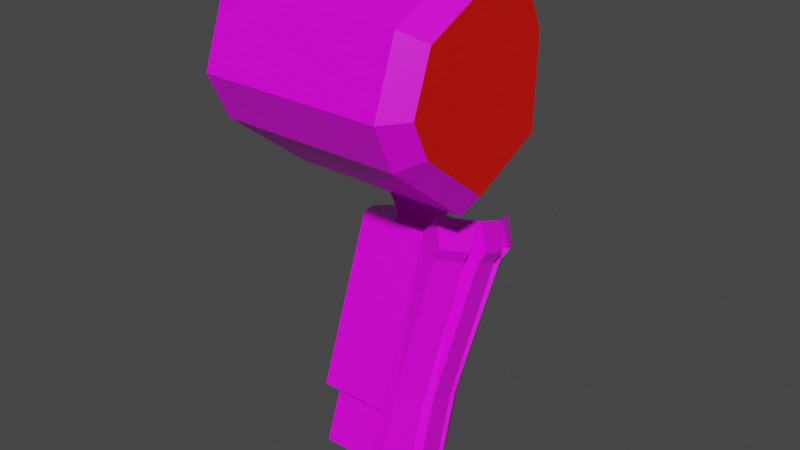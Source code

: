 # Source: mech_arml00.blend  (saved by Blender 2.92.15; exported with 4.5.12 LTS)
import bpy
from mathutils import Matrix  # noqa: F401  (used for matrix-valued properties, if any)

bpy.ops.wm.read_factory_settings(use_empty=True)
scene = bpy.context.scene
scene.name = 'Scene'

# ---- collections
col_arml00 = bpy.data.collections.new('arml00'); scene.collection.children.link(col_arml00)

# ---- images (referenced by path relative to the original .blend; pixels are not part of the script)
import os
ASSET_DIR = os.environ.get("B2B_ASSET_DIR", "")  # directory of the original .blend (textures are referenced by path, not embedded)
HERE = os.path.dirname(os.path.abspath(__file__))  # packed textures are extracted next to this script under _unpacked/

def load_image(name, relpath, width, height, colorspace="sRGB"):
    """Load a texture the original file referenced (path relative to the .blend, or extracted next to this script)."""
    p = next((c for c in (os.path.join(HERE, relpath), os.path.join(ASSET_DIR, relpath)) if relpath and os.path.exists(c)), "")
    if p:
        img = bpy.data.images.load(p, check_existing=True)
        img.name = name
    else:  # same state as the original file: an image datablock whose file is absent (Cycles renders it pink)
        img = bpy.data.images.new(name, width, height)
        img.source = "FILE"
        img.filepath = "//" + (relpath or name)
    img.colorspace_settings.name = colorspace
    return img
img_tex_arml00_png = load_image('tex_arml00.png', 'tex_arml00.png', 1024, 1024, 'sRGB')

# ---- materials (node trees are filled in below, after node groups)
mat_mat_arml = bpy.data.materials.new('mat_arml')
mat_mat_arml.alpha_threshold = 0.0
mat_mat_arml.use_backface_culling = True
mat_mat_arml.use_transparent_shadow = False
mat_mat_arml.line_color = (0.0, 0.0, 0.0, 1.0)
mat_mat_team = bpy.data.materials.new('mat_team')
mat_mat_team.use_backface_culling = True
mat_mat_team.use_transparent_shadow = False

# ---- material node trees
mat_mat_arml.use_nodes = True; mat_mat_arml.node_tree.nodes.clear()
_N = mat_mat_arml.node_tree.nodes; _L = mat_mat_arml.node_tree.links
n0 = _N.new('ShaderNodeOutputMaterial'); n0.name = 'Material Output'; n0.location = (300, 300)
n1 = _N.new('ShaderNodeBsdfPrincipled'); n1.name = 'Principled BSDF'; n1.location = (10, 300)
n1.distribution = 'GGX'
n1.subsurface_method = 'BURLEY'
n1.inputs[2].default_value = 0.4
n1.inputs[3].default_value = 1.45
n1.inputs[27].default_value = (0.0, 0.0, 0.0, 1.0)
n1.inputs[28].default_value = 1.0
n2 = _N.new('ShaderNodeTexImage'); n2.name = 'Image Texture.001'; n2.location = (-254, 300)
n2.image = img_tex_arml00_png
n2.interpolation = 'Closest'
_L.new(n1.outputs[0], n0.inputs[0])
_L.new(n2.outputs[0], n1.inputs[0])
n0.is_active_output = True
mat_mat_team.use_nodes = True; mat_mat_team.node_tree.nodes.clear()
_N = mat_mat_team.node_tree.nodes; _L = mat_mat_team.node_tree.links
n0 = _N.new('ShaderNodeBsdfPrincipled'); n0.name = 'Principled BSDF'; n0.location = (10, 300)
n0.distribution = 'GGX'
n0.subsurface_method = 'BURLEY'
n0.inputs[0].default_value = (0.8, 0.004458, 0.0, 1.0)
n0.inputs[3].default_value = 1.45
n0.inputs[27].default_value = (0.0, 0.0, 0.0, 1.0)
n0.inputs[28].default_value = 1.0
n1 = _N.new('ShaderNodeOutputMaterial'); n1.name = 'Material Output'; n1.location = (300, 300)
_L.new(n0.outputs[0], n1.inputs[0])
n1.is_active_output = True

# ---- world
world_world = bpy.data.worlds.new('World'); scene.world = world_world
world_world.use_nodes = True; world_world.node_tree.nodes.clear()
_N = world_world.node_tree.nodes; _L = world_world.node_tree.links
n0 = _N.new('ShaderNodeOutputWorld'); n0.name = 'World Output'; n0.location = (300, 300)
n1 = _N.new('ShaderNodeBackground'); n1.name = 'Background'; n1.location = (10, 300)
n1.inputs[0].default_value = (0.05088, 0.05088, 0.05088, 1.0)
_L.new(n1.outputs[0], n0.inputs[0])
n0.is_active_output = True
world_world.color = (0.05088, 0.05088, 0.05088)
world_world.use_sun_shadow = False
world_world.sun_shadow_jitter_overblur = 0.0

# ---- meshes
me_arm = bpy.data.meshes.new('arm')
me_arm.from_pydata([(0.1045, -0.0743, -0.6302), (0.1045, 0.04541, -0.3013), (0.1045, 0.123, -0.7021), (0.1045, 0.2427, -0.3732), (0.2795, 0.1112, -0.3253), (0.0695, 0.05726, -0.6781), (0.0695, -0.008521, -0.6542), (0.0695, 0.1112, -0.3253), (0.0695, 0.177, -0.3492), (0.2445, 0.123, -0.7021), (0.2445, 0.04541, -0.3013), (0.2445, 0.2427, -0.3732), (0.2795, -0.008521, -0.6542), (0.2795, 0.05726, -0.6781), (0.2795, 0.177, -0.3492), (0.2445, -0.0743, -0.6302), (0.3182, 0.07262, -0.3491), (0.2902, 0.02, -0.3299), (0.2684, -0.06515, -0.5958), (0.2964, -0.01253, -0.6149), (0.3182, 0.1912, -0.3922), (0.2964, 0.08557, -0.6506), (0.2902, 0.2438, -0.4114), (0.2684, 0.1382, -0.6698), (0.3023, 0.01021, -0.6232), (0.3023, 0.06283, -0.6423), (0.3267, 0.1582, -0.3802), (0.3267, 0.1056, -0.3611), (0.3287, 0.07498, -0.3265), (0.3009, 0.02248, -0.3069), (0.3009, 0.2568, -0.3921), (0.3287, 0.2039, -0.3735), (0.3387, 0.1659, -0.359), (0.3387, 0.1133, -0.3399), (0.3156, 0.1911, -0.3103), (0.3156, 0.1253, -0.2864), (0.2769, 0.04457, -0.257), (0.2769, 0.2719, -0.3397), (0.2418, -0.1141, -0.745), (0.2764, -0.05005, -0.7683), (0.2732, -0.1109, -0.7159), (0.3012, -0.05825, -0.735), (0.3012, 0.04338, -0.772), (0.2732, 0.096, -0.7912), (0.3076, -0.03375, -0.744), (0.3076, 0.01887, -0.7631), (0.2764, 0.01573, -0.7922), (0.2418, 0.07974, -0.8155), (0.1331, 0.05456, -0.6856), (0.1331, -0.01474, -0.6604), (0.2069, 0.05456, -0.6856), (0.2069, -0.01474, -0.6604), (0.1089, 0.03753, -0.8033), (0.1089, -0.07735, -0.7615), (0.2311, 0.03753, -0.8033), (0.2311, -0.07735, -0.7615), (0.1089, 0.07735, -0.6939), (0.1089, -0.03753, -0.6521), (0.2311, 0.07735, -0.6939), (0.2311, -0.03753, -0.6521), (0.1331, 0.1818, -0.3361), (0.1331, 0.1125, -0.3109), (0.2069, 0.1818, -0.3361), (0.2069, 0.1125, -0.3109), (0.09723, -0.0352, -0.09671), (0.09723, 0.09671, -0.0352), (0.2428, -0.0352, -0.09671), (0.2428, 0.09671, -0.0352), (0.09723, 0.001707, -0.1759), (0.09723, 0.1336, -0.1143), (0.2428, 0.001707, -0.1759), (0.2428, 0.1336, -0.1143), (0.1336, 0.08389, -0.266), (0.1336, 0.1498, -0.2352), (0.2064, 0.08389, -0.266), (0.2064, 0.1498, -0.2352), (0.2064, 0.1868, -0.3144), (0.2064, 0.1208, -0.3451), (0.1336, 0.1868, -0.3144), (0.1336, 0.1208, -0.3451), (0.09723, -0.08987, 0.02054), (0.09723, 0.04203, 0.08205), (0.2428, -0.08987, 0.02054), (0.2428, 0.04203, 0.08205), (0.4114, -0.004788, 0.2016), (0.4114, 0.1353, 0.09039), (0.4114, -0.01456, -0.156), (0.4114, -0.1885, 0.02766), (0.4114, 0.1015, 0.1629), (0.4114, -0.1498, 0.134), (0.4114, 0.1304, -0.08843), (0.4114, -0.1547, -0.04484), (0.01138, -0.1888, -0.06628), (0.01138, 0.1676, -0.1208), (0.01138, -0.1827, 0.1572), (0.01138, 0.1314, 0.1934), (0.01138, -0.2311, 0.02435), (0.01138, -0.01367, -0.2053), (0.01138, 0.1737, 0.1028), (0.01138, -0.001454, 0.2418), (0.3714, -0.1888, -0.06628), (0.3714, 0.1676, -0.1208), (0.3714, -0.1827, 0.1572), (0.3714, 0.1314, 0.1934), (0.3714, -0.2311, 0.02435), (0.3714, -0.01367, -0.2053), (0.3714, 0.1737, 0.1028), (0.3714, -0.001454, 0.2418)], [], [(5, 8, 3, 2), (2, 3, 11, 9), (15, 10, 1, 0), (2, 9, 13, 12, 15, 0, 6, 5), (11, 3, 8, 7, 1, 10, 4, 14), (0, 1, 7, 6), (6, 7, 8, 5), (13, 14, 26, 25), (4, 12, 24, 27), (9, 11, 22, 23), (19, 16, 17, 18), (23, 22, 20, 21), (25, 26, 27, 24), (24, 12, 39, 44), (27, 26, 32, 33), (14, 13, 21, 20), (13, 25, 45, 46), (14, 4, 35, 34), (12, 4, 16, 19), (20, 22, 30, 31), (18, 15, 38, 40), (10, 15, 18, 17), (37, 34, 31, 30), (35, 36, 29, 28), (34, 35, 33, 32), (16, 4, 35, 28), (17, 16, 28, 29), (4, 10, 36, 35), (14, 20, 31, 34), (4, 27, 33, 35), (22, 11, 37, 30), (11, 14, 34, 37), (26, 14, 34, 32), (10, 17, 29, 36), (38, 39, 41, 40), (46, 47, 43, 42), (39, 46, 45, 44), (23, 21, 42, 43), (12, 13, 46, 39), (25, 24, 44, 45), (21, 13, 46, 42), (12, 19, 41, 39), (19, 18, 40, 41), (9, 23, 43, 47), (15, 12, 39, 38), (13, 9, 47, 46), (49, 51, 63, 61), (53, 52, 54, 55), (59, 57, 53, 55), (58, 59, 55, 54), (56, 58, 54, 52), (57, 56, 52, 53), (49, 48, 56, 57), (50, 51, 59, 58), (48, 50, 58, 56), (51, 49, 57, 59), (61, 63, 62, 60), (51, 50, 62, 63), (50, 48, 60, 62), (48, 49, 61, 60), (66, 67, 83, 82), (66, 64, 68, 70), (71, 70, 74, 75), (65, 67, 71, 69), (67, 66, 70, 71), (64, 65, 69, 68), (68, 69, 73, 72), (70, 68, 72, 74), (69, 71, 75, 73), (73, 75, 76, 78), (74, 72, 79, 77), (75, 74, 77, 76), (72, 73, 78, 79), (81, 80, 82, 83), (65, 64, 80, 81), (64, 66, 82, 80), (67, 65, 81, 83), (101, 106, 85, 90), (100, 105, 86, 91), (86, 90, 85, 88, 84, 89, 87, 91), (106, 103, 88, 85), (102, 104, 87, 89), (104, 100, 91, 87), (98, 95, 103, 106), (93, 98, 106, 101), (97, 92, 96, 94, 99, 95, 98, 93), (94, 96, 104, 102), (103, 107, 84, 88), (96, 92, 100, 104), (95, 99, 107, 103), (92, 97, 105, 100), (99, 94, 102, 107), (97, 93, 101, 105), (105, 101, 90, 86), (107, 102, 89, 84)])
me_arm.polygons.foreach_set('material_index', [0, 0, 0, 0, 0, 0, 0, 0, 0, 0, 0, 0, 0, 0, 0, 0, 0, 0, 0, 0, 0, 0, 0, 0, 0, 0, 0, 0, 0, 0, 0, 0, 0, 0, 0, 0, 0, 0, 0, 0, 0, 0, 0, 0, 0, 0, 0, 0, 0, 0, 0, 0, 0, 0, 0, 0, 0, 0, 0, 0, 0, 0, 0, 0, 0, 0, 0, 0, 0, 0, 0, 0, 0, 0, 0, 0, 0, 0, 0, 1, 0, 0, 0, 0, 0, 0, 0, 0, 0, 0, 0, 0, 0, 0, 0])
_uv = me_arm.uv_layers.new(name='UVMap')
_uv.uv.foreach_set('vector', [0.01344, 0.3112, 0.3749, 0.3112, 0.3749, 0.392, 0.01344, 0.392, 0.01344, 0.392, 0.3749, 0.392, 0.3749, 0.5366, 0.01344, 0.5366, 0.01344, 0.01344, 0.3749, 0.01344, 0.3749, 0.158, 0.01344, 0.158, 0.7789, 0.6174, 0.6343, 0.6174, 0.5982, 0.5451, 0.5982, 0.4728, 0.6343, 0.4005, 0.7789, 0.4005, 0.8151, 0.4728, 0.8151, 0.5451, 0.04959, 0.5635, 0.1942, 0.5635, 0.2303, 0.6358, 0.2303, 0.7081, 0.1942, 0.7804, 0.04959, 0.7804, 0.01344, 0.7081, 0.01344, 0.6358, 0.01344, 0.158, 0.3749, 0.158, 0.3749, 0.2389, 0.01344, 0.2389, 0.01344, 0.2389, 0.3749, 0.2389, 0.3749, 0.3112, 0.01344, 0.3112, 0.7297, 0.01344, 0.7605, 0.3736, 0.7083, 0.3413, 0.7083, 0.05211, 0.5982, 0.3736, 0.629, 0.01344, 0.6504, 0.05211, 0.6504, 0.3413, 0.5406, 0.01344, 0.5713, 0.3736, 0.5189, 0.3413, 0.5189, 0.05212, 0.5189, 0.4392, 0.5189, 0.7284, 0.4542, 0.7284, 0.4542, 0.4392, 0.5189, 0.05212, 0.5189, 0.3413, 0.4542, 0.3413, 0.4542, 0.05212, 0.7083, 0.05211, 0.7083, 0.3413, 0.6504, 0.3413, 0.6504, 0.05211, 0.8495, 0.6443, 0.8756, 0.68, 0.8837, 0.8052, 0.8495, 0.7772, 0.1576, 0.868, 0.1576, 0.9258, 0.1312, 0.9258, 0.1312, 0.868, 0.4018, 0.3736, 0.4325, 0.01344, 0.4542, 0.05212, 0.4542, 0.3413, 0.7656, 0.68, 0.7917, 0.6443, 0.7917, 0.7772, 0.7575, 0.8052, 0.01344, 0.9331, 0.01344, 0.8608, 0.07016, 0.8608, 0.07016, 0.9331, 0.5406, 0.4005, 0.5713, 0.7607, 0.5189, 0.7284, 0.5189, 0.4392, 0.4026, 0.9133, 0.4018, 0.8486, 0.4282, 0.8481, 0.4284, 0.9127, 0.8854, 0.01344, 0.9118, 0.04912, 0.9199, 0.1743, 0.8855, 0.1463, 0.4018, 0.7607, 0.4325, 0.4005, 0.4542, 0.4392, 0.4542, 0.7284, 0.4892, 0.8398, 0.4917, 0.9371, 0.4284, 0.9127, 0.4282, 0.8481, 0.9318, 0.4373, 0.9293, 0.5347, 0.8683, 0.5264, 0.8685, 0.4617, 0.07016, 0.9331, 0.07016, 0.8608, 0.1312, 0.868, 0.1312, 0.9258, 0.8427, 0.4612, 0.853, 0.4005, 0.9093, 0.4075, 0.8685, 0.4617, 0.842, 0.5259, 0.8427, 0.4612, 0.8685, 0.4617, 0.8683, 0.5264, 0.986, 0.454, 0.986, 0.5349, 0.9293, 0.5347, 0.9318, 0.4373, 0.4129, 0.9739, 0.4026, 0.9133, 0.4284, 0.9127, 0.4692, 0.967, 0.1481, 0.8073, 0.1576, 0.868, 0.1312, 0.868, 0.09283, 0.82, 0.4018, 0.8486, 0.4101, 0.7876, 0.4657, 0.7993, 0.4282, 0.8481, 0.5459, 0.8396, 0.5459, 0.9204, 0.4917, 0.9371, 0.4892, 0.8398, 0.1576, 0.9258, 0.1481, 0.9866, 0.09283, 0.9739, 0.1312, 0.9258, 0.8503, 0.5869, 0.842, 0.5259, 0.8683, 0.5264, 0.9058, 0.5752, 0.8938, 0.1899, 0.8149, 0.1899, 0.8208, 0.1466, 0.8855, 0.1463, 0.7032, 0.8207, 0.6243, 0.8207, 0.6326, 0.7772, 0.6972, 0.7774, 0.8568, 0.8208, 0.7845, 0.8208, 0.7917, 0.7772, 0.8495, 0.7772, 0.6327, 0.6443, 0.6973, 0.6446, 0.6972, 0.7774, 0.6326, 0.7772, 0.8568, 0.9462, 0.7845, 0.9462, 0.7845, 0.8208, 0.8568, 0.8208, 0.7917, 0.6443, 0.8495, 0.6443, 0.8495, 0.7772, 0.7917, 0.7772, 0.6973, 0.6446, 0.7235, 0.6804, 0.7306, 0.8056, 0.6972, 0.7774, 0.7945, 0.0495, 0.8207, 0.01373, 0.8208, 0.1466, 0.7874, 0.1747, 0.8207, 0.01373, 0.8854, 0.01344, 0.8855, 0.1463, 0.8208, 0.1466, 0.6063, 0.68, 0.6327, 0.6443, 0.6326, 0.7772, 0.5982, 0.8052, 0.8943, 0.3153, 0.8134, 0.3153, 0.8149, 0.1899, 0.8938, 0.1899, 0.7046, 0.9462, 0.6238, 0.9462, 0.6243, 0.8207, 0.7032, 0.8207, 0.8793, 0.5933, 0.9176, 0.5933, 0.9176, 0.775, 0.8793, 0.775, 0.8666, 0.5181, 0.8666, 0.5779, 0.9302, 0.5779, 0.9302, 0.5181, 0.9302, 0.5977, 0.8666, 0.5977, 0.8666, 0.5408, 0.9302, 0.5408, 0.2123, 0.5759, 0.1526, 0.5977, 0.1319, 0.5408, 0.1916, 0.519, 0.8666, 0.5759, 0.9302, 0.5759, 0.9302, 0.519, 0.8666, 0.519, 0.1526, 0.5977, 0.2123, 0.5759, 0.1916, 0.519, 0.1319, 0.5408, 0.8793, 0.5507, 0.8793, 0.5867, 0.8666, 0.5986, 0.8666, 0.5388, 0.9176, 0.5867, 0.9176, 0.5507, 0.9302, 0.5388, 0.9302, 0.5986, 0.8793, 0.5867, 0.9176, 0.5867, 0.9302, 0.5986, 0.8666, 0.5986, 0.9176, 0.5507, 0.8793, 0.5507, 0.8666, 0.5388, 0.9302, 0.5388, 0.8793, 0.6168, 0.9176, 0.6168, 0.9176, 0.6528, 0.8793, 0.6528, 0.1644, 0.5933, 0.2004, 0.5802, 0.2666, 0.7619, 0.2306, 0.775, 0.9176, 0.5802, 0.8793, 0.5802, 0.8793, 0.7619, 0.9176, 0.7619, 0.2004, 0.5802, 0.1644, 0.5933, 0.2306, 0.775, 0.2666, 0.7619, 0.1655, 0.9031, 0.2412, 0.9031, 0.2412, 0.9703, 0.1655, 0.9703, 0.9363, 0.8864, 0.8606, 0.8864, 0.8606, 0.8452, 0.9363, 0.8452, 0.2412, 0.8577, 0.1655, 0.8577, 0.1844, 0.7971, 0.2223, 0.7971, 0.8606, 0.9184, 0.9363, 0.9184, 0.9363, 0.8772, 0.8606, 0.8772, 0.2412, 0.9031, 0.1655, 0.9031, 0.1655, 0.8577, 0.2412, 0.8577, 0.1655, 0.9031, 0.2412, 0.9031, 0.2412, 0.8577, 0.1655, 0.8577, 0.1655, 0.8577, 0.2412, 0.8577, 0.2223, 0.7971, 0.1844, 0.7971, 0.9363, 0.8452, 0.8606, 0.8452, 0.8795, 0.7984, 0.9173, 0.7984, 0.8606, 0.8772, 0.9363, 0.8772, 0.9173, 0.8144, 0.8795, 0.8144, 0.8795, 0.8144, 0.9173, 0.8144, 0.9173, 0.7732, 0.8795, 0.7732, 0.9173, 0.7984, 0.8795, 0.7984, 0.8795, 0.7572, 0.9173, 0.7572, 0.2223, 0.7971, 0.1844, 0.7971, 0.1844, 0.7517, 0.2223, 0.7517, 0.1844, 0.7971, 0.2223, 0.7971, 0.2223, 0.7517, 0.1844, 0.7517, 0.8606, 0.5802, 0.8606, 0.5116, 0.9363, 0.5116, 0.9363, 0.5802, 0.2412, 0.9031, 0.1655, 0.9031, 0.1655, 0.9703, 0.2412, 0.9703, 0.8606, 0.8864, 0.9363, 0.8864, 0.9363, 0.9473, 0.8606, 0.9473, 0.9363, 0.9184, 0.8606, 0.9184, 0.8606, 0.9793, 0.9363, 0.9793, 0.1457, 0.9225, 0.1457, 0.8393, 0.1662, 0.8443, 0.1662, 0.9108, 0.1457, 0.5855, 0.1457, 0.5023, 0.1662, 0.5139, 0.1662, 0.5805, 0.2033, 0.6565, 0.2628, 0.6565, 0.2925, 0.716, 0.2925, 0.7457, 0.2628, 0.7755, 0.2033, 0.7755, 0.1736, 0.7457, 0.1736, 0.716, 0.1457, 0.8393, 0.1457, 0.8022, 0.1667, 0.8077, 0.1667, 0.8375, 0.1457, 0.6752, 0.1457, 0.6226, 0.1665, 0.6292, 0.1665, 0.6713, 0.1457, 0.6226, 0.1457, 0.5855, 0.1667, 0.5873, 0.1667, 0.6171, 0.01185, 0.8393, 0.01185, 0.8022, 0.1457, 0.8022, 0.1457, 0.8393, 0.01185, 0.9225, 0.01185, 0.8393, 0.1457, 0.8393, 0.1457, 0.9225, 0.2851, 0.5023, 0.3223, 0.5767, 0.3223, 0.6139, 0.2851, 0.651, 0.2107, 0.651, 0.1736, 0.6139, 0.1736, 0.5767, 0.2107, 0.5023, 0.01185, 0.6752, 0.01185, 0.6226, 0.1457, 0.6226, 0.1457, 0.6752, 0.1457, 0.8022, 0.1457, 0.7496, 0.1665, 0.7535, 0.1665, 0.7956, 0.01185, 0.6226, 0.01185, 0.5855, 0.1457, 0.5855, 0.1457, 0.6226, 0.01185, 0.8022, 0.01185, 0.7496, 0.1457, 0.7496, 0.1457, 0.8022, 0.01185, 0.5855, 0.01185, 0.5023, 0.1457, 0.5023, 0.1457, 0.5855, 0.01185, 0.7496, 0.01185, 0.6752, 0.1457, 0.6752, 0.1457, 0.7496, 0.01185, 0.9969, 0.01185, 0.9225, 0.1457, 0.9225, 0.1457, 0.9969, 0.1457, 0.9969, 0.1457, 0.9225, 0.1681, 0.9299, 0.1681, 0.9894, 0.1457, 0.7496, 0.1457, 0.6752, 0.1655, 0.6827, 0.1655, 0.7421])
me_arm.materials.append(mat_mat_arml)
me_arm.materials.append(mat_mat_team)
me_arm.use_remesh_fix_poles = True
me_arm.use_remesh_preserve_attributes = False
me_arm.use_mirror_vertex_groups = False
me_arm.update()
arm_armature = bpy.data.armatures.new('Armature')  # bones are not reproduced

# ---- objects
ob_armature = bpy.data.objects.new('Armature', arm_armature)
ob_arm = bpy.data.objects.new('arm', me_arm)

# ---- transforms, parenting, visibility, modifiers, constraints
ob_armature.location = (0.0, 0.0, 0.0)
ob_armature.show_in_front = True
ob_armature.lineart.crease_threshold = 0.0
ob_arm.parent = ob_armature
ob_arm.location = (0.0, 0.0, 0.0)
ob_arm.lineart.crease_threshold = 0.0
_vg = ob_arm.vertex_groups.new(name='lower')
_vg.add([0, 1, 2, 3, 4, 5, 6, 7, 8, 9, 10, 11, 12, 13, 14, 15, 16, 17, 18, 19, 20, 21, 22, 23, 24, 25, 26, 27, 28, 29, 30, 31, 32, 33, 34, 35, 36, 37, 38, 39, 40, 41, 42, 43, 44, 45, 46, 47, 48, 49, 50, 51, 52, 53, 54, 55, 56, 57, 58, 59, 60, 61, 62, 63], 1.0, 'REPLACE')
_vg = ob_arm.vertex_groups.new(name='upper')
_vg.add([64, 65, 66, 67, 68, 69, 70, 71, 72, 73, 74, 75, 76, 77, 78, 79, 80, 81, 82, 83], 1.0, 'REPLACE')
_vg = ob_arm.vertex_groups.new(name='arm_ik_pole')
_vg = ob_arm.vertex_groups.new(name='arm_ik_target')
_vg = ob_arm.vertex_groups.new(name='shoulder')
_vg.add([84, 85, 86, 87, 88, 89, 90, 91, 92, 93, 94, 95, 96, 97, 98, 99, 100, 101, 102, 103, 104, 105, 106, 107], 1.0, 'REPLACE')
_m = ob_arm.modifiers.new('Armature', 'ARMATURE')
_m.object = ob_armature

# ---- collection membership
col_arml00.objects.link(ob_armature)
col_arml00.objects.link(ob_arm)

# ---- scene / render settings (as saved in the file)
scene.frame_start = 1; scene.frame_end = 30; scene.frame_set(1)
scene.render.engine = 'BLENDER_EEVEE_NEXT'
scene.cycles.use_denoising = False
scene.cycles.samples = 128
scene.cycles.sampling_pattern = 'TABULATED_SOBOL'
scene.cycles.use_adaptive_sampling = False
scene.cycles.use_light_tree = False
scene.view_settings.view_transform = 'Filmic'
bpy.context.view_layer.update()

# ---- added for rendering (the .blend has no active camera and no usable light): camera, sun
cam_auto = bpy.data.cameras.new('AutoCamera')
cam_auto.lens = 50.0
cam_auto.sensor_width = 36.0
cam_auto.clip_end = 1000.0
ob_auto_camera = bpy.data.objects.new('AutoCamera', cam_auto)
scene.collection.objects.link(ob_auto_camera)
ob_auto_camera.location = (1.35614, -1.35329, 0.62893)
ob_auto_camera.rotation_euler = (1.09748, -7.21219e-08, 0.694738)
scene.camera = ob_auto_camera
light_auto_sun = bpy.data.lights.new('AutoSun', 'SUN')
light_auto_sun.energy = 3.0
light_auto_sun.angle = 0.0523599
ob_auto_sun = bpy.data.objects.new('AutoSun', light_auto_sun)
scene.collection.objects.link(ob_auto_sun)
ob_auto_sun.rotation_euler = (0.872665, 0.174533, 0.523599)
bpy.context.view_layer.update()
